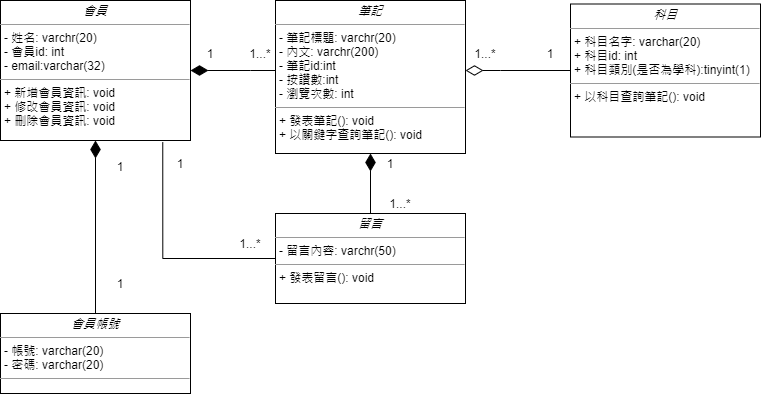

The diagram above was exported from draw.io. Its source (the exported page's mxGraphModel, read from the mxfile embedded in the PNG):
<mxGraphModel dx="898" dy="459" grid="1" gridSize="10" guides="1" tooltips="1" connect="1" arrows="1" fold="1" page="1" pageScale="1" pageWidth="850" pageHeight="1100" background="#ffffff" math="0" shadow="0">
  <root>
    <mxCell id="0" />
    <mxCell id="1" parent="0" />
    <mxCell id="5d2195bd80daf111-18" value="&lt;p style=&quot;margin:0px;margin-top:4px;text-align:center;&quot;&gt;&lt;i&gt;&amp;lt;&amp;lt;Interface&amp;gt;&amp;gt;&lt;/i&gt;&lt;br/&gt;&lt;b&gt;Interface&lt;/b&gt;&lt;/p&gt;&lt;hr size=&quot;1&quot;/&gt;&lt;p style=&quot;margin:0px;margin-left:4px;&quot;&gt;+ field1: Type&lt;br/&gt;+ field2: Type&lt;/p&gt;&lt;hr size=&quot;1&quot;/&gt;&lt;p style=&quot;margin:0px;margin-left:4px;&quot;&gt;+ method1(Type): Type&lt;br/&gt;+ method2(Type, Type): Type&lt;/p&gt;" style="verticalAlign=top;align=left;overflow=fill;fontSize=12;fontFamily=Helvetica;html=1;rounded=0;shadow=0;comic=0;labelBackgroundColor=none;strokeWidth=1" parent="1" vertex="1">
      <mxGeometry x="60" y="87" width="190" height="140" as="geometry" />
    </mxCell>
    <mxCell id="EvrAzko0ndnXjPvBLZnW-17" style="edgeStyle=orthogonalEdgeStyle;rounded=0;orthogonalLoop=1;jettySize=auto;html=1;endArrow=none;endFill=0;startArrow=diamondThin;startFill=1;startSize=15;" parent="1" source="EvrAzko0ndnXjPvBLZnW-1" target="EvrAzko0ndnXjPvBLZnW-11" edge="1">
      <mxGeometry relative="1" as="geometry">
        <Array as="points">
          <mxPoint x="310" y="157" />
          <mxPoint x="310" y="157" />
        </Array>
      </mxGeometry>
    </mxCell>
    <mxCell id="EvrAzko0ndnXjPvBLZnW-1" value="&lt;p style=&quot;margin: 0px ; margin-top: 4px ; text-align: center&quot;&gt;&lt;i&gt;會員&lt;/i&gt;&lt;/p&gt;&lt;hr size=&quot;1&quot;&gt;&lt;p style=&quot;margin: 0px ; margin-left: 4px&quot;&gt;- 姓名: varchr(20)&lt;br&gt;- 會員id: int&lt;/p&gt;&lt;p style=&quot;margin: 0px ; margin-left: 4px&quot;&gt;- email:varchar(32)&lt;/p&gt;&lt;hr size=&quot;1&quot;&gt;&lt;p style=&quot;margin: 0px ; margin-left: 4px&quot;&gt;+ 新增會員資訊: void&lt;br&gt;+ 修改會員資訊: void&lt;/p&gt;&lt;p style=&quot;margin: 0px ; margin-left: 4px&quot;&gt;+ 刪除會員資訊: void&lt;/p&gt;" style="verticalAlign=top;align=left;overflow=fill;fontSize=12;fontFamily=Helvetica;html=1;rounded=0;shadow=0;comic=0;labelBackgroundColor=none;strokeWidth=1" parent="1" vertex="1">
      <mxGeometry x="60" y="87" width="190" height="140" as="geometry" />
    </mxCell>
    <mxCell id="EvrAzko0ndnXjPvBLZnW-5" value="&lt;p style=&quot;margin: 0px ; margin-top: 4px ; text-align: center&quot;&gt;&lt;i&gt;科目&lt;/i&gt;&lt;/p&gt;&lt;hr size=&quot;1&quot;&gt;&lt;p style=&quot;margin: 0px ; margin-left: 4px&quot;&gt;+ 科目名字: varchar(20)&lt;br&gt;+ 科目id: int&lt;/p&gt;&lt;p style=&quot;margin: 0px ; margin-left: 4px&quot;&gt;+ 科目類別(是否為學科):tinyint(1)&lt;/p&gt;&lt;hr size=&quot;1&quot;&gt;&lt;p style=&quot;margin: 0px ; margin-left: 4px&quot;&gt;+ 以科目查詢筆記(): void&lt;br&gt;&lt;/p&gt;" style="verticalAlign=top;align=left;overflow=fill;fontSize=12;fontFamily=Helvetica;html=1;rounded=0;shadow=0;comic=0;labelBackgroundColor=none;strokeWidth=1" parent="1" vertex="1">
      <mxGeometry x="630" y="90.5" width="190" height="133" as="geometry" />
    </mxCell>
    <mxCell id="EvrAzko0ndnXjPvBLZnW-7" value="&lt;p style=&quot;margin: 0px ; margin-top: 4px ; text-align: center&quot;&gt;&lt;i&gt;會員帳號&lt;/i&gt;&lt;br&gt;&lt;/p&gt;&lt;hr size=&quot;1&quot;&gt;&lt;p style=&quot;margin: 0px ; margin-left: 4px&quot;&gt;- 帳號: varchar(20)&lt;br&gt;- 密碼:&amp;nbsp;varchar(20)&lt;br&gt;&lt;/p&gt;&lt;hr size=&quot;1&quot;&gt;&lt;p style=&quot;margin: 0px ; margin-left: 4px&quot;&gt;&lt;br&gt;&lt;/p&gt;" style="verticalAlign=top;align=left;overflow=fill;fontSize=12;fontFamily=Helvetica;html=1;rounded=0;shadow=0;comic=0;labelBackgroundColor=none;strokeWidth=1" parent="1" vertex="1">
      <mxGeometry x="60" y="400" width="190" height="80" as="geometry" />
    </mxCell>
    <mxCell id="EvrAzko0ndnXjPvBLZnW-27" style="edgeStyle=orthogonalEdgeStyle;rounded=0;orthogonalLoop=1;jettySize=auto;html=1;endArrow=none;endFill=0;startArrow=diamondThin;startFill=1;sourcePerimeterSpacing=0;startSize=15;" parent="1" source="EvrAzko0ndnXjPvBLZnW-11" target="EvrAzko0ndnXjPvBLZnW-23" edge="1">
      <mxGeometry relative="1" as="geometry" />
    </mxCell>
    <mxCell id="EvrAzko0ndnXjPvBLZnW-11" value="&lt;p style=&quot;margin: 0px ; margin-top: 4px ; text-align: center&quot;&gt;&lt;i&gt;筆記&lt;/i&gt;&lt;/p&gt;&lt;hr size=&quot;1&quot;&gt;&lt;p style=&quot;margin: 0px ; margin-left: 4px&quot;&gt;- 筆記標題: varchr(20)&lt;br&gt;- 內文:&amp;nbsp;varchr(200)&lt;/p&gt;&lt;p style=&quot;margin: 0px ; margin-left: 4px&quot;&gt;- 筆記id:int&lt;/p&gt;&lt;p style=&quot;margin: 0px ; margin-left: 4px&quot;&gt;- 按讚數:int&lt;/p&gt;&lt;p style=&quot;margin: 0px ; margin-left: 4px&quot;&gt;- 瀏覽次數: int&lt;/p&gt;&lt;hr size=&quot;1&quot;&gt;&lt;p style=&quot;margin: 0px ; margin-left: 4px&quot;&gt;+ 發表筆記(): void&lt;br&gt;+ 以關鍵字查詢筆記(): void&lt;/p&gt;" style="verticalAlign=top;align=left;overflow=fill;fontSize=12;fontFamily=Helvetica;html=1;rounded=0;shadow=0;comic=0;labelBackgroundColor=none;strokeWidth=1" parent="1" vertex="1">
      <mxGeometry x="335" y="87" width="190" height="153" as="geometry" />
    </mxCell>
    <mxCell id="EvrAzko0ndnXjPvBLZnW-15" value="" style="group" parent="1" vertex="1" connectable="0">
      <mxGeometry x="160" y="233" width="40" height="157" as="geometry" />
    </mxCell>
    <mxCell id="EvrAzko0ndnXjPvBLZnW-8" style="edgeStyle=orthogonalEdgeStyle;rounded=0;orthogonalLoop=1;jettySize=auto;html=1;endArrow=diamondThin;endFill=1;startArrow=none;startFill=0;startSize=6;endSize=15;" parent="EvrAzko0ndnXjPvBLZnW-15" source="EvrAzko0ndnXjPvBLZnW-7" target="EvrAzko0ndnXjPvBLZnW-1" edge="1">
      <mxGeometry relative="1" as="geometry" />
    </mxCell>
    <mxCell id="EvrAzko0ndnXjPvBLZnW-9" value="1" style="text;html=1;strokeColor=none;fillColor=none;align=center;verticalAlign=middle;whiteSpace=wrap;rounded=0;" parent="EvrAzko0ndnXjPvBLZnW-15" vertex="1">
      <mxGeometry y="116.22077922077922" width="40" height="40.77922077922078" as="geometry" />
    </mxCell>
    <mxCell id="EvrAzko0ndnXjPvBLZnW-10" value="1" style="text;html=1;strokeColor=none;fillColor=none;align=center;verticalAlign=middle;whiteSpace=wrap;rounded=0;" parent="EvrAzko0ndnXjPvBLZnW-15" vertex="1">
      <mxGeometry width="40" height="40.77922077922078" as="geometry" />
    </mxCell>
    <mxCell id="EvrAzko0ndnXjPvBLZnW-16" value="" style="group" parent="1" vertex="1" connectable="0">
      <mxGeometry x="525" y="130" width="105" height="20" as="geometry" />
    </mxCell>
    <mxCell id="EvrAzko0ndnXjPvBLZnW-12" style="edgeStyle=orthogonalEdgeStyle;rounded=0;orthogonalLoop=1;jettySize=auto;html=1;endArrow=none;endFill=0;startArrow=diamondThin;startFill=0;startSize=15;" parent="EvrAzko0ndnXjPvBLZnW-16" source="EvrAzko0ndnXjPvBLZnW-11" target="EvrAzko0ndnXjPvBLZnW-5" edge="1">
      <mxGeometry relative="1" as="geometry">
        <Array as="points">
          <mxPoint x="35" y="27" />
          <mxPoint x="35" y="27" />
        </Array>
      </mxGeometry>
    </mxCell>
    <mxCell id="EvrAzko0ndnXjPvBLZnW-13" value="1" style="text;html=1;strokeColor=none;fillColor=none;align=center;verticalAlign=middle;whiteSpace=wrap;rounded=0;" parent="EvrAzko0ndnXjPvBLZnW-16" vertex="1">
      <mxGeometry x="65" width="40" height="20" as="geometry" />
    </mxCell>
    <mxCell id="EvrAzko0ndnXjPvBLZnW-14" value="1...*" style="text;html=1;strokeColor=none;fillColor=none;align=center;verticalAlign=middle;whiteSpace=wrap;rounded=0;" parent="EvrAzko0ndnXjPvBLZnW-16" vertex="1">
      <mxGeometry width="40" height="20" as="geometry" />
    </mxCell>
    <mxCell id="EvrAzko0ndnXjPvBLZnW-18" value="" style="group" parent="1" vertex="1" connectable="0">
      <mxGeometry x="255" y="130" width="80" height="20" as="geometry" />
    </mxCell>
    <mxCell id="EvrAzko0ndnXjPvBLZnW-19" style="edgeStyle=orthogonalEdgeStyle;rounded=0;orthogonalLoop=1;jettySize=auto;html=1;endArrow=none;endFill=0;" parent="EvrAzko0ndnXjPvBLZnW-18" edge="1">
      <mxGeometry relative="1" as="geometry" />
    </mxCell>
    <mxCell id="EvrAzko0ndnXjPvBLZnW-20" value="1...*" style="text;html=1;strokeColor=none;fillColor=none;align=center;verticalAlign=middle;whiteSpace=wrap;rounded=0;" parent="EvrAzko0ndnXjPvBLZnW-18" vertex="1">
      <mxGeometry x="49.52380952380952" width="30.476190476190474" height="20" as="geometry" />
    </mxCell>
    <mxCell id="EvrAzko0ndnXjPvBLZnW-21" value="1" style="text;html=1;strokeColor=none;fillColor=none;align=center;verticalAlign=middle;whiteSpace=wrap;rounded=0;" parent="EvrAzko0ndnXjPvBLZnW-18" vertex="1">
      <mxGeometry width="30.476190476190474" height="20" as="geometry" />
    </mxCell>
    <mxCell id="EvrAzko0ndnXjPvBLZnW-24" style="edgeStyle=orthogonalEdgeStyle;rounded=0;orthogonalLoop=1;jettySize=auto;html=1;entryX=0.854;entryY=1.013;entryDx=0;entryDy=0;entryPerimeter=0;endArrow=none;endFill=0;" parent="1" source="EvrAzko0ndnXjPvBLZnW-23" target="EvrAzko0ndnXjPvBLZnW-1" edge="1">
      <mxGeometry relative="1" as="geometry">
        <Array as="points">
          <mxPoint x="222" y="345" />
        </Array>
      </mxGeometry>
    </mxCell>
    <mxCell id="EvrAzko0ndnXjPvBLZnW-23" value="&lt;p style=&quot;margin: 0px ; margin-top: 4px ; text-align: center&quot;&gt;&lt;i&gt;留言&lt;/i&gt;&lt;/p&gt;&lt;hr size=&quot;1&quot;&gt;&lt;p style=&quot;margin: 0px ; margin-left: 4px&quot;&gt;- 留言內容: varchr(50)&lt;br&gt;&lt;/p&gt;&lt;hr size=&quot;1&quot;&gt;&lt;p style=&quot;margin: 0px ; margin-left: 4px&quot;&gt;+ 發表留言(): void&lt;/p&gt;" style="verticalAlign=top;align=left;overflow=fill;fontSize=12;fontFamily=Helvetica;html=1;rounded=0;shadow=0;comic=0;labelBackgroundColor=none;strokeWidth=1" parent="1" vertex="1">
      <mxGeometry x="335" y="300" width="190" height="90" as="geometry" />
    </mxCell>
    <mxCell id="EvrAzko0ndnXjPvBLZnW-25" value="1" style="text;html=1;strokeColor=none;fillColor=none;align=center;verticalAlign=middle;whiteSpace=wrap;rounded=0;" parent="1" vertex="1">
      <mxGeometry x="220" y="240" width="40" height="20" as="geometry" />
    </mxCell>
    <mxCell id="EvrAzko0ndnXjPvBLZnW-26" value="1...*" style="text;html=1;strokeColor=none;fillColor=none;align=center;verticalAlign=middle;whiteSpace=wrap;rounded=0;" parent="1" vertex="1">
      <mxGeometry x="290" y="320" width="40" height="20" as="geometry" />
    </mxCell>
    <mxCell id="EvrAzko0ndnXjPvBLZnW-28" value="1" style="text;html=1;strokeColor=none;fillColor=none;align=center;verticalAlign=middle;whiteSpace=wrap;rounded=0;" parent="1" vertex="1">
      <mxGeometry x="430" y="240" width="40" height="20" as="geometry" />
    </mxCell>
    <mxCell id="EvrAzko0ndnXjPvBLZnW-29" value="1...*" style="text;html=1;strokeColor=none;fillColor=none;align=center;verticalAlign=middle;whiteSpace=wrap;rounded=0;" parent="1" vertex="1">
      <mxGeometry x="440" y="280" width="40" height="20" as="geometry" />
    </mxCell>
  </root>
</mxGraphModel>